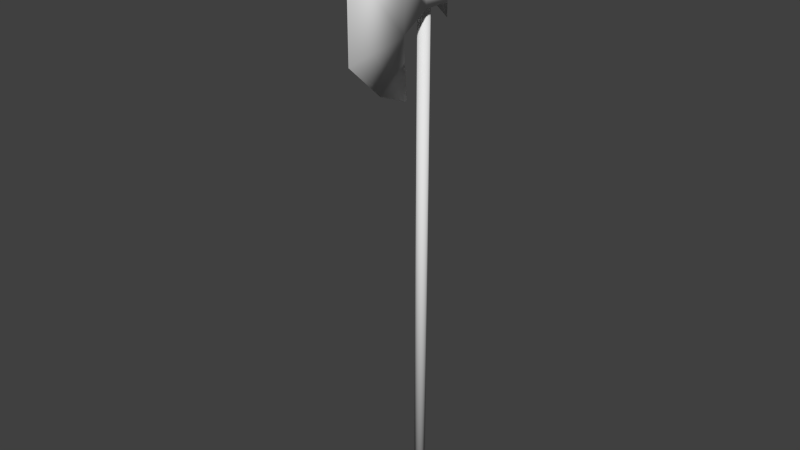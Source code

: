 # Source: halby.blend  (saved by Blender 2.73.0; exported with 4.5.12 LTS)
import bpy
from mathutils import Matrix  # noqa: F401  (used for matrix-valued properties, if any)

bpy.ops.wm.read_factory_settings(use_empty=True)
scene = bpy.context.scene
scene.name = 'Scene'

# ---- collections
col_collection_1 = bpy.data.collections.new('Collection 1'); scene.collection.children.link(col_collection_1)

# ---- world
world_world = bpy.data.worlds.new('World'); scene.world = world_world
world_world.color = (0.05088, 0.05088, 0.05088)
world_world.use_sun_shadow = False
world_world.sun_shadow_jitter_overblur = 0.0
world_world.cycles.sampling_method = 'MANUAL'
world_world.cycles.sample_map_resolution = 256

# ---- meshes
me_cylinder = bpy.data.meshes.new('Cylinder')
me_cylinder.from_pydata([(-6.519e-09, 0.25, -10.0), (-6.519e-09, 0.25, 12.0), (0.0647, 0.2415, -10.0), (0.0647, 0.2415, 12.0), (0.125, 0.2165, -10.0), (0.125, 0.2165, 12.0), (0.1768, 0.1768, -10.0), (0.1768, 0.1768, 12.0), (0.2165, 0.125, -10.0), (0.2165, 0.125, 12.0), (0.2415, 0.0647, -10.0), (0.2415, 0.0647, 12.0), (0.25, -9.226e-08, -10.0), (0.25, -9.226e-08, 12.0), (0.2415, -0.0647, -10.0), (0.2415, -0.0647, 12.0), (0.2165, -0.125, -10.0), (0.2165, -0.125, 12.0), (0.1768, -0.1768, -10.0), (0.1768, -0.1768, 12.0), (0.125, -0.2165, -10.0), (0.125, -0.2165, 12.0), (0.0647, -0.2415, -10.0), (0.0647, -0.2415, 12.0), (9.083e-08, -0.25, -10.0), (9.083e-08, -0.25, 12.0), (-0.0647, -0.2415, -10.0), (-0.0647, -0.2415, 12.0), (-0.125, -0.2165, -10.0), (-0.125, -0.2165, 12.0), (-0.1768, -0.1768, -10.0), (-0.1768, -0.1768, 12.0), (-0.2165, -0.125, -10.0), (-0.2165, -0.125, 12.0), (-0.2415, -0.0647, -10.0), (-0.2415, -0.0647, 12.0), (-0.25, -2.274e-07, -10.0), (-0.25, -2.274e-07, 12.0), (-0.2415, 0.0647, -10.0), (-0.2415, 0.0647, 12.0), (-0.2165, 0.125, -10.0), (-0.2165, 0.125, 12.0), (-0.1768, 0.1768, -10.0), (-0.1768, 0.1768, 12.0), (-0.125, 0.2165, -10.0), (-0.125, 0.2165, 12.0), (-0.0647, 0.2415, -10.0), (-0.0647, 0.2415, 12.0), (-0.5527, -0.5697, 11.83), (-0.5527, 0.4303, 11.83), (0.5527, 0.4303, 11.83), (0.5527, -0.5697, 11.83), (-0.5527, -0.5697, 12.83), (-0.5527, 0.4303, 12.83), (0.5527, 0.4303, 12.83), (0.5527, -0.5697, 12.83), (1.121e-10, -4.179, 10.43), (1.121e-10, 1.419, 13.71), (1.121e-10, -4.179, 14.23), (-0.5527, -1.82, 11.13), (0.5527, -1.82, 11.13), (0.5527, -1.82, 13.53), (-0.5527, -1.82, 13.53), (1.121e-10, -2.495, 8.876), (1.121e-10, 1.419, 10.96), (1.121e-10, -2.495, 15.79), (-0.3698, 0.9245, 12.96), (-0.5527, -1.775, 10.15), (0.5527, -1.775, 10.15), (0.5527, -1.775, 14.52), (-0.5527, -1.775, 14.52), (1.121e-10, -1.007, 8.267), (1.121e-10, -1.007, 16.4), (0.3698, 0.9245, 12.96), (0.3698, 0.9245, 11.71), (-0.3698, 0.9245, 11.71)], [], [(0, 1, 3, 2), (2, 3, 5, 4), (4, 5, 7, 6), (6, 7, 9, 8), (8, 9, 11, 10), (10, 11, 13, 12), (12, 13, 15, 14), (14, 15, 17, 16), (16, 17, 19, 18), (18, 19, 21, 20), (20, 21, 23, 22), (22, 23, 25, 24), (24, 25, 27, 26), (26, 27, 29, 28), (28, 29, 31, 30), (30, 31, 33, 32), (32, 33, 35, 34), (34, 35, 37, 36), (36, 37, 39, 38), (38, 39, 41, 40), (40, 41, 43, 42), (42, 43, 45, 44), (3, 1, 47, 45, 43, 41, 39, 37, 35, 33, 31, 29, 27, 25, 23, 21, 19, 17, 15, 13, 11, 9, 7, 5), (46, 47, 1, 0), (44, 45, 47, 46), (0, 2, 4, 6, 8, 10, 12, 14, 16, 18, 20, 22, 24, 26, 28, 30, 32, 34, 36, 38, 40, 42, 44, 46), (52, 53, 49, 48), (54, 55, 51, 50), (61, 62, 70, 69), (48, 49, 50, 51), (55, 54, 53, 52), (53, 54, 73, 66), (59, 60, 68, 67), (60, 61, 58, 56), (62, 59, 56, 58), (52, 48, 59, 62), (51, 55, 61, 60), (55, 52, 62, 61), (48, 51, 60, 59), (66, 73, 57), (73, 74, 64, 57), (50, 49, 75, 74), (56, 59, 67, 63), (62, 58, 65, 70), (54, 50, 74, 73), (58, 61, 69, 65), (75, 66, 57, 64), (65, 69, 72), (70, 65, 72), (49, 53, 66, 75), (60, 56, 63, 68), (63, 67, 71), (67, 68, 71), (74, 75, 64), (69, 70, 72), (68, 63, 71)])
me_cylinder.polygons.foreach_set('use_smooth', [True] * 56)
me_cylinder.use_remesh_preserve_volume = False
me_cylinder.use_remesh_preserve_attributes = False
me_cylinder.use_mirror_vertex_groups = False
me_cylinder.update()

# ---- objects
ob_cylinder = bpy.data.objects.new('Cylinder', me_cylinder)

# ---- transforms, parenting, visibility, modifiers, constraints
ob_cylinder.location = (0.0, 0.0, 7.629e-06)
ob_cylinder.scale = (10.0, 10.0, 10.0)
ob_cylinder.lineart.crease_threshold = 0.0

# ---- collection membership
col_collection_1.objects.link(ob_cylinder)

# ---- scene / render settings (as saved in the file)
scene.frame_start = 1; scene.frame_end = 250; scene.frame_set(17)
scene.render.engine = 'BLENDER_EEVEE_NEXT'
scene.render.resolution_percentage = 50
scene.render.dither_intensity = 0.0
scene.cycles.use_denoising = False
scene.cycles.samples = 10
scene.cycles.sampling_pattern = 'TABULATED_SOBOL'
scene.cycles.light_sampling_threshold = 0.0
scene.cycles.use_adaptive_sampling = False
scene.cycles.use_light_tree = False
scene.cycles.blur_glossy = 0.0
scene.cycles.pixel_filter_type = 'GAUSSIAN'
scene.cycles.sample_clamp_indirect = 0.0
scene.view_settings.view_transform = 'Standard'
bpy.context.view_layer.update()

# ---- added for rendering (the .blend has no active camera and no usable light): camera, sun
cam_auto = bpy.data.cameras.new('AutoCamera')
cam_auto.lens = 50.0
cam_auto.sensor_width = 36.0
cam_auto.clip_end = 4385.49
ob_auto_camera = bpy.data.objects.new('AutoCamera', cam_auto)
scene.collection.objects.link(ob_auto_camera)
ob_auto_camera.location = (249.887, -313.667, 231.902)
ob_auto_camera.rotation_euler = (1.09748, -7.21219e-08, 0.694738)
scene.camera = ob_auto_camera
light_auto_sun = bpy.data.lights.new('AutoSun', 'SUN')
light_auto_sun.energy = 3.0
light_auto_sun.angle = 0.0523599
ob_auto_sun = bpy.data.objects.new('AutoSun', light_auto_sun)
scene.collection.objects.link(ob_auto_sun)
ob_auto_sun.rotation_euler = (0.872665, 0.174533, 0.523599)
bpy.context.view_layer.update()
